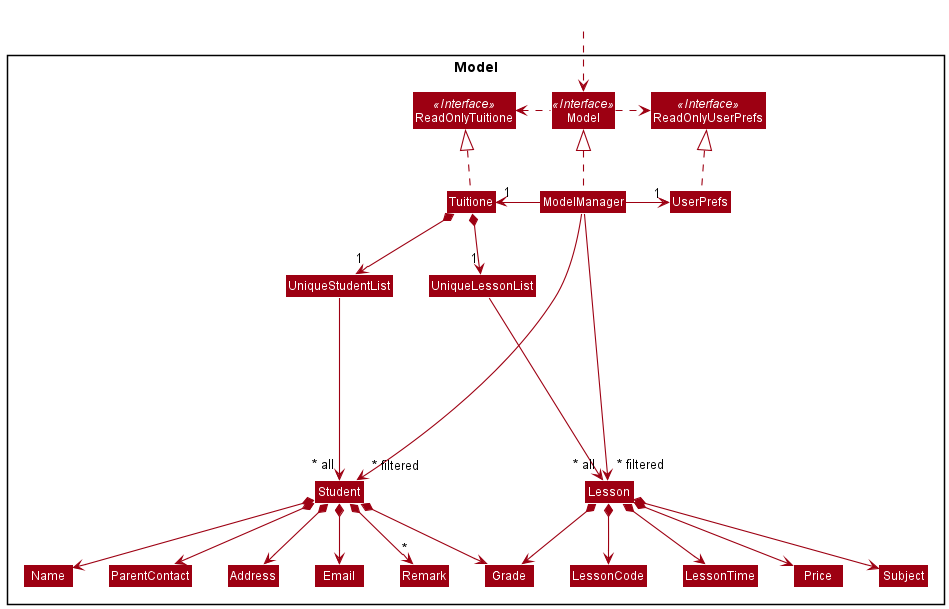

The diagram above was rendered by PlantUML. Its source (embedded in the PNG):
@startuml
!include style.puml
skinparam arrowThickness 1.1
skinparam arrowColor MODEL_COLOR
skinparam classBackgroundColor MODEL_COLOR

Package Model <<Rectangle>>{
Interface ReadOnlyTuitione <<Interface>>
Interface ReadOnlyUserPrefs <<Interface>>
Interface Model <<Interface>>
Class Tuitione
Class ReadOnlyTuitione
Class Model
Class ModelManager
Class UserPrefs
Class ReadOnlyUserPrefs


Class UniqueStudentList
Class Student
Class Address
Class Email
Class Name
Class ParentContact
Class Remark
Class Grade


Class UniqueLessonList
Class Lesson
Class LessonCode
Class LessonTime
Class Price
Class Subject

}

Class HiddenOutside #FFFFFF
HiddenOutside ..> Model

Tuitione .up.|> ReadOnlyTuitione

ModelManager .up.|> Model
Model .right.> ReadOnlyUserPrefs
Model .left.> ReadOnlyTuitione
ModelManager -left-> "1" Tuitione
ModelManager -right-> "1" UserPrefs
UserPrefs .up.|> ReadOnlyUserPrefs

Tuitione *--> "1" UniqueStudentList
UniqueStudentList ----> "~* all" Student
Student *--> Name
Student *--> ParentContact
Student *--> Email
Student *--> Address
Student *--> "*" Remark
Student *--> Grade

Tuitione *--> "1" UniqueLessonList
UniqueLessonList ----> "~* all" Lesson
Lesson *--> LessonCode
Lesson *--> LessonTime
Lesson *--> Price
Lesson *--> Subject
Lesson *--> Grade

Name -[hidden]right-> ParentContact
ParentContact -[hidden]right-> Address
Address -[hidden]right-> Email

ModelManager ----->"~* filtered" Student
ModelManager ----->"~* filtered" Lesson
@enduml